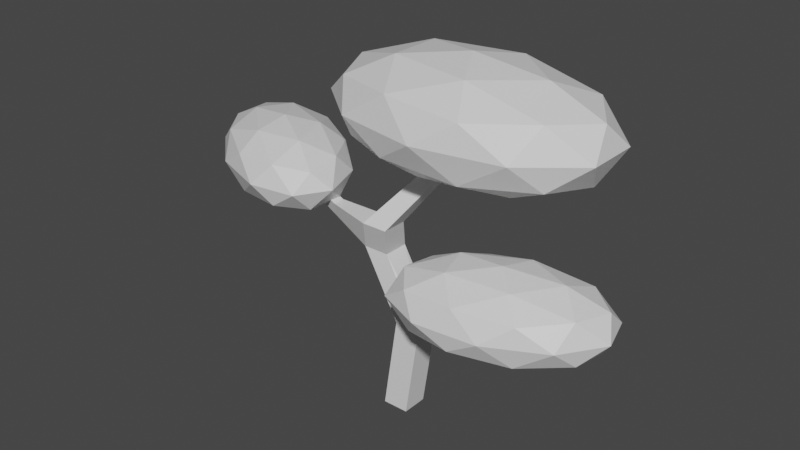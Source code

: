 # Source: plant.blend  (saved by Blender 2.81.16; exported with 4.5.12 LTS)
import bpy
from mathutils import Matrix  # noqa: F401  (used for matrix-valued properties, if any)

bpy.ops.wm.read_factory_settings(use_empty=True)
scene = bpy.context.scene
scene.name = 'Scene'

# ---- collections
col_collection = bpy.data.collections.new('Collection'); scene.collection.children.link(col_collection)

# ---- materials (node trees are filled in below, after node groups)
mat_material = bpy.data.materials.new('Material')
mat_material.alpha_threshold = 0.0
mat_material.use_transparent_shadow = False
mat_material.line_color = (0.0, 0.0, 0.0, 1.0)

# ---- material node trees
mat_material.use_nodes = True; mat_material.node_tree.nodes.clear()
_N = mat_material.node_tree.nodes; _L = mat_material.node_tree.links
n0 = _N.new('ShaderNodeOutputMaterial'); n0.name = 'Material Output'; n0.location = (300, 300)
n1 = _N.new('ShaderNodeBsdfPrincipled'); n1.name = 'Principled BSDF'; n1.location = (10, 300)
n1.distribution = 'GGX'
n1.subsurface_method = 'BURLEY'
n1.inputs[2].default_value = 0.4
n1.inputs[3].default_value = 1.45
n1.inputs[27].default_value = (0.0, 0.0, 0.0, 1.0)
n1.inputs[28].default_value = 1.0
_L.new(n1.outputs[0], n0.inputs[0])
n0.is_active_output = True

# ---- world
world_world = bpy.data.worlds.new('World'); scene.world = world_world
world_world.use_nodes = True; world_world.node_tree.nodes.clear()
_N = world_world.node_tree.nodes; _L = world_world.node_tree.links
n0 = _N.new('ShaderNodeOutputWorld'); n0.name = 'World Output'; n0.location = (300, 300)
n1 = _N.new('ShaderNodeBackground'); n1.name = 'Background'; n1.location = (10, 300)
n1.inputs[0].default_value = (0.05088, 0.05088, 0.05088, 1.0)
_L.new(n1.outputs[0], n0.inputs[0])
n0.is_active_output = True
world_world.color = (0.05088, 0.05088, 0.05088)
world_world.use_sun_shadow = False
world_world.sun_shadow_jitter_overblur = 0.0

# ---- meshes
me_cube = bpy.data.meshes.new('Cube')
me_cube.from_pydata([(0.2472, 0.2534, 0.3198), (0.1262, 0.2109, -0.6779), (0.2472, -0.02973, 0.3198), (0.1262, -0.07222, -0.6779), (-0.03596, 0.2534, 0.3198), (-0.157, 0.2109, -0.6779), (-0.03596, -0.02973, 0.3198), (-0.157, -0.07222, -0.6779), (-0.2419, 0.06941, 0.9859), (-0.525, 0.06941, 0.9859), (-0.2419, 0.3526, 0.9859), (-0.525, 0.3526, 0.9859), (-0.1617, -0.05017, 1.316), (-0.4448, -0.05017, 1.316), (-0.1617, 0.233, 1.316), (-0.4448, 0.233, 1.316), (-0.9674, 0.1128, 1.186), (-0.9674, 0.2458, 1.186), (-0.9297, 0.05655, 1.341), (-0.9297, 0.1896, 1.341), (0.1411, 0.3281, 1.795), (-0.07508, 0.3281, 1.795), (0.1411, 0.5443, 1.795), (-0.07508, 0.5443, 1.795), (0.2778, 0.1302, 0.3087), (0.2778, -0.002259, 0.3087), (0.04894, 0.1766, 0.6204), (0.04894, 0.04413, 0.6204), (0.501, -0.2668, 0.6234), (0.501, -0.3993, 0.6234), (0.413, -0.2204, 0.7369), (0.413, -0.3529, 0.7369), (0.8192, -0.2668, 0.8701), (0.8192, -0.3993, 0.8701), (0.7311, -0.2204, 0.9836), (0.7311, -0.3529, 0.9836), (0.5204, 0.6522, 2.184), (0.3043, 0.6522, 2.184), (0.5204, 0.8683, 2.184), (0.3043, 0.8683, 2.184), (-1.263, 0.1128, 1.351), (-1.263, 0.2458, 1.351), (-1.225, 0.05655, 1.506), (-1.225, 0.1896, 1.506), (0.4676, 0.4458, 1.909), (1.601, -0.04513, 2.252), (0.03484, -0.3485, 2.252), (-0.9329, 0.4458, 2.252), (0.03484, 1.24, 2.252), (1.601, 0.9367, 2.252), (0.9004, -0.3485, 2.808), (-0.6654, -0.04513, 2.808), (-0.6654, 0.9367, 2.808), (0.9004, 1.24, 2.808), (1.868, 0.4458, 2.808), (0.4676, 0.4458, 3.152), (0.2132, -0.0211, 2.001), (1.134, 0.1572, 2.001), (0.8792, -0.3096, 2.203), (1.8, 0.4458, 2.203), (1.134, 0.7343, 2.001), (-0.3556, 0.4458, 2.001), (-0.61, -0.0211, 2.203), (0.2132, 0.9126, 2.001), (-0.61, 0.9126, 2.203), (0.8792, 1.201, 2.203), (1.957, 0.1572, 2.53), (1.957, 0.7343, 2.53), (0.4676, -0.488, 2.53), (1.388, -0.3097, 2.53), (-1.022, 0.1572, 2.53), (-0.4528, -0.3097, 2.53), (-0.4528, 1.201, 2.53), (-1.022, 0.7343, 2.53), (1.388, 1.201, 2.53), (0.4676, 1.38, 2.53), (1.545, -0.0211, 2.857), (0.056, -0.3096, 2.857), (-0.8644, 0.4458, 2.857), (0.056, 1.201, 2.857), (1.545, 0.9126, 2.857), (0.722, -0.0211, 3.059), (1.291, 0.4458, 3.059), (-0.1984, 0.1572, 3.059), (-0.1984, 0.7343, 3.059), (0.722, 0.9126, 3.059), (-1.827, 0.2948, 1.129), (-1.32, -0.4215, 1.373), (-2.383, -0.02737, 1.373), (-2.677, 0.812, 1.373), (-1.796, 0.9367, 1.373), (-0.9579, 0.1743, 1.373), (-1.857, -0.347, 1.768), (-2.696, 0.4153, 1.768), (-2.333, 1.011, 1.768), (-1.271, 0.6171, 1.768), (-0.9768, -0.2223, 1.768), (-1.827, 0.2948, 2.012), (-2.154, 0.1055, 1.195), (-1.529, -0.1262, 1.195), (-1.856, -0.3156, 1.338), (-1.018, -0.197, 1.338), (-1.316, 0.224, 1.195), (-2.326, 0.5988, 1.195), (-2.653, 0.4094, 1.338), (-1.809, 0.6721, 1.195), (-2.308, 0.9761, 1.338), (-1.298, 0.6013, 1.338), (-1.03, -0.4302, 1.571), (-0.8165, -0.07997, 1.571), (-2.172, -0.2718, 1.571), (-1.547, -0.5035, 1.571), (-2.837, 0.6697, 1.571), (-2.664, 0.1763, 1.571), (-2.106, 1.093, 1.571), (-2.624, 1.02, 1.571), (-0.9893, 0.4134, 1.571), (-1.482, 0.8615, 1.571), (-1.345, -0.3864, 1.803), (-2.356, -0.01159, 1.803), (-2.635, 0.7867, 1.803), (-1.798, 0.9053, 1.803), (-1.0, 0.1802, 1.803), (-1.845, -0.08241, 1.946), (-1.327, -0.009142, 1.946), (-2.337, 0.3657, 1.946), (-2.124, 0.7159, 1.946), (-1.5, 0.4842, 1.946), (1.285, -0.1371, 0.6067), (2.155, -0.2444, 0.8507), (1.149, -0.7652, 0.8507), (0.3303, -0.4179, 0.8507), (0.8305, 0.3175, 0.8507), (1.958, 0.4247, 0.8507), (1.739, -0.5916, 1.246), (0.611, -0.6988, 1.246), (0.4142, -0.02974, 1.246), (1.42, 0.491, 1.246), (2.239, 0.1438, 1.246), (1.285, -0.1371, 1.49), (1.205, -0.5062, 0.6726), (1.797, -0.2001, 0.6726), (1.717, -0.5693, 0.8161), (2.193, 0.1301, 0.8161), (1.681, 0.1931, 0.6726), (0.7238, -0.3022, 0.6726), (0.644, -0.6713, 0.8161), (1.018, 0.1301, 0.6726), (0.4568, -0.03499, 0.8161), (1.414, 0.4603, 0.8161), (2.358, -0.03506, 1.048), (2.242, 0.3582, 1.048), (1.472, -0.7734, 1.048), (2.063, -0.4673, 1.048), (0.3278, -0.6323, 1.048), (0.809, -0.8365, 1.048), (0.506, 0.1932, 1.048), (0.212, -0.2391, 1.048), (1.761, 0.5623, 1.048), (1.098, 0.4993, 1.048), (2.113, -0.2391, 1.28), (1.156, -0.7344, 1.28), (0.377, -0.4042, 1.28), (0.8528, 0.2952, 1.28), (1.926, 0.3972, 1.28), (1.552, -0.4042, 1.424), (1.846, 0.02802, 1.424), (0.8888, -0.4673, 1.424), (0.773, -0.07398, 1.424), (1.365, 0.2321, 1.424)], [], [(4, 6, 9, 11), (3, 2, 6, 7), (7, 6, 4, 5), (5, 1, 3, 7), (1, 0, 2, 3), (5, 4, 0, 1), (8, 10, 14, 12), (10, 8, 27, 26), (0, 4, 11, 10), (6, 2, 8, 9), (15, 13, 21, 23), (13, 15, 19, 18), (9, 8, 12, 13), (10, 11, 15, 14), (19, 17, 41, 43), (15, 11, 17, 19), (11, 9, 16, 17), (9, 13, 18, 16), (23, 21, 37, 39), (13, 12, 20, 21), (14, 15, 23, 22), (12, 14, 22, 20), (24, 26, 30, 28), (2, 0, 24, 25), (0, 10, 26, 24), (8, 2, 25, 27), (31, 29, 33, 35), (25, 24, 28, 29), (27, 25, 29, 31), (26, 27, 31, 30), (33, 32, 34, 35), (30, 31, 35, 34), (28, 30, 34, 32), (29, 28, 32, 33), (38, 39, 37, 36), (21, 20, 36, 37), (22, 23, 39, 38), (20, 22, 38, 36), (41, 40, 42, 43), (18, 19, 43, 42), (16, 18, 42, 40), (17, 16, 40, 41), (44, 57, 56), (45, 57, 59), (44, 56, 61), (44, 61, 63), (44, 63, 60), (45, 59, 66), (46, 58, 68), (47, 62, 70), (48, 64, 72), (49, 65, 74), (45, 66, 69), (46, 68, 71), (47, 70, 73), (48, 72, 75), (49, 74, 67), (50, 76, 81), (51, 77, 83), (52, 78, 84), (53, 79, 85), (54, 80, 82), (82, 85, 55), (82, 80, 85), (80, 53, 85), (85, 84, 55), (85, 79, 84), (79, 52, 84), (84, 83, 55), (84, 78, 83), (78, 51, 83), (83, 81, 55), (83, 77, 81), (77, 50, 81), (81, 82, 55), (81, 76, 82), (76, 54, 82), (67, 80, 54), (67, 74, 80), (74, 53, 80), (75, 79, 53), (75, 72, 79), (72, 52, 79), (73, 78, 52), (73, 70, 78), (70, 51, 78), (71, 77, 51), (71, 68, 77), (68, 50, 77), (69, 76, 50), (69, 66, 76), (66, 54, 76), (74, 75, 53), (74, 65, 75), (65, 48, 75), (72, 73, 52), (72, 64, 73), (64, 47, 73), (70, 71, 51), (70, 62, 71), (62, 46, 71), (68, 69, 50), (68, 58, 69), (58, 45, 69), (66, 67, 54), (66, 59, 67), (59, 49, 67), (60, 65, 49), (60, 63, 65), (63, 48, 65), (63, 64, 48), (63, 61, 64), (61, 47, 64), (61, 62, 47), (61, 56, 62), (56, 46, 62), (59, 60, 49), (59, 57, 60), (57, 44, 60), (56, 58, 46), (56, 57, 58), (57, 45, 58), (86, 99, 98), (87, 99, 101), (86, 98, 103), (86, 103, 105), (86, 105, 102), (87, 101, 108), (88, 100, 110), (89, 104, 112), (90, 106, 114), (91, 107, 116), (87, 108, 111), (88, 110, 113), (89, 112, 115), (90, 114, 117), (91, 116, 109), (92, 118, 123), (93, 119, 125), (94, 120, 126), (95, 121, 127), (96, 122, 124), (124, 127, 97), (124, 122, 127), (122, 95, 127), (127, 126, 97), (127, 121, 126), (121, 94, 126), (126, 125, 97), (126, 120, 125), (120, 93, 125), (125, 123, 97), (125, 119, 123), (119, 92, 123), (123, 124, 97), (123, 118, 124), (118, 96, 124), (109, 122, 96), (109, 116, 122), (116, 95, 122), (117, 121, 95), (117, 114, 121), (114, 94, 121), (115, 120, 94), (115, 112, 120), (112, 93, 120), (113, 119, 93), (113, 110, 119), (110, 92, 119), (111, 118, 92), (111, 108, 118), (108, 96, 118), (116, 117, 95), (116, 107, 117), (107, 90, 117), (114, 115, 94), (114, 106, 115), (106, 89, 115), (112, 113, 93), (112, 104, 113), (104, 88, 113), (110, 111, 92), (110, 100, 111), (100, 87, 111), (108, 109, 96), (108, 101, 109), (101, 91, 109), (102, 107, 91), (102, 105, 107), (105, 90, 107), (105, 106, 90), (105, 103, 106), (103, 89, 106), (103, 104, 89), (103, 98, 104), (98, 88, 104), (101, 102, 91), (101, 99, 102), (99, 86, 102), (98, 100, 88), (98, 99, 100), (99, 87, 100), (128, 141, 140), (129, 141, 143), (128, 140, 145), (128, 145, 147), (128, 147, 144), (129, 143, 150), (130, 142, 152), (131, 146, 154), (132, 148, 156), (133, 149, 158), (129, 150, 153), (130, 152, 155), (131, 154, 157), (132, 156, 159), (133, 158, 151), (134, 160, 165), (135, 161, 167), (136, 162, 168), (137, 163, 169), (138, 164, 166), (166, 169, 139), (166, 164, 169), (164, 137, 169), (169, 168, 139), (169, 163, 168), (163, 136, 168), (168, 167, 139), (168, 162, 167), (162, 135, 167), (167, 165, 139), (167, 161, 165), (161, 134, 165), (165, 166, 139), (165, 160, 166), (160, 138, 166), (151, 164, 138), (151, 158, 164), (158, 137, 164), (159, 163, 137), (159, 156, 163), (156, 136, 163), (157, 162, 136), (157, 154, 162), (154, 135, 162), (155, 161, 135), (155, 152, 161), (152, 134, 161), (153, 160, 134), (153, 150, 160), (150, 138, 160), (158, 159, 137), (158, 149, 159), (149, 132, 159), (156, 157, 136), (156, 148, 157), (148, 131, 157), (154, 155, 135), (154, 146, 155), (146, 130, 155), (152, 153, 134), (152, 142, 153), (142, 129, 153), (150, 151, 138), (150, 143, 151), (143, 133, 151), (144, 149, 133), (144, 147, 149), (147, 132, 149), (147, 148, 132), (147, 145, 148), (145, 131, 148), (145, 146, 131), (145, 140, 146), (140, 130, 146), (143, 144, 133), (143, 141, 144), (141, 128, 144), (140, 142, 130), (140, 141, 142), (141, 129, 142)])
_uv = me_cube.uv_layers.new(name='UVMap')
_uv.uv.foreach_set('vector', [0.625, 0.25, 0.625, 0.0, 0.625, 0.0, 0.625, 0.25, 0.375, 0.75, 0.625, 0.75, 0.625, 1.0, 0.375, 1.0, 0.375, 0.0, 0.625, 0.0, 0.625, 0.25, 0.375, 0.25, 0.125, 0.5, 0.375, 0.5, 0.375, 0.75, 0.125, 0.75, 0.375, 0.5, 0.625, 0.5, 0.625, 0.75, 0.375, 0.75, 0.375, 0.25, 0.625, 0.25, 0.625, 0.5, 0.375, 0.5, 0.625, 0.75, 0.625, 0.5, 0.625, 0.5, 0.625, 0.75, 0.625, 0.5, 0.625, 0.75, 0.625, 0.75, 0.625, 0.5, 0.625, 0.5, 0.625, 0.25, 0.625, 0.25, 0.625, 0.5, 0.625, 1.0, 0.625, 0.75, 0.625, 0.75, 0.625, 1.0, 0.875, 0.5, 0.875, 0.75, 0.875, 0.75, 0.875, 0.5, 0.875, 0.75, 0.875, 0.5, 0.875, 0.5, 0.875, 0.75, 0.625, 1.0, 0.625, 0.75, 0.625, 0.75, 0.625, 1.0, 0.625, 0.5, 0.625, 0.25, 0.625, 0.25, 0.625, 0.5, 0.625, 0.25, 0.625, 0.25, 0.625, 0.25, 0.625, 0.25, 0.625, 0.25, 0.625, 0.25, 0.625, 0.25, 0.625, 0.25, 0.625, 0.25, 0.625, 0.0, 0.625, 0.0, 0.625, 0.25, 0.625, 1.0, 0.625, 1.0, 0.625, 1.0, 0.625, 1.0, 0.875, 0.5, 0.875, 0.75, 0.875, 0.75, 0.875, 0.5, 0.625, 1.0, 0.625, 0.75, 0.625, 0.75, 0.625, 1.0, 0.625, 0.5, 0.625, 0.25, 0.625, 0.25, 0.625, 0.5, 0.625, 0.75, 0.625, 0.5, 0.625, 0.5, 0.625, 0.75, 0.625, 0.5, 0.625, 0.5, 0.625, 0.5, 0.625, 0.5, 0.625, 0.75, 0.625, 0.5, 0.625, 0.5, 0.625, 0.75, 0.625, 0.5, 0.625, 0.5, 0.625, 0.5, 0.625, 0.5, 0.625, 0.75, 0.625, 0.75, 0.625, 0.75, 0.625, 0.75, 0.625, 0.75, 0.625, 0.75, 0.625, 0.75, 0.625, 0.75, 0.625, 0.75, 0.625, 0.5, 0.625, 0.5, 0.625, 0.75, 0.625, 0.75, 0.625, 0.75, 0.625, 0.75, 0.625, 0.75, 0.625, 0.5, 0.625, 0.75, 0.625, 0.75, 0.625, 0.5, 0.625, 0.75, 0.625, 0.5, 0.625, 0.5, 0.625, 0.75, 0.625, 0.5, 0.625, 0.75, 0.625, 0.75, 0.625, 0.5, 0.625, 0.5, 0.625, 0.5, 0.625, 0.5, 0.625, 0.5, 0.625, 0.75, 0.625, 0.5, 0.625, 0.5, 0.625, 0.75, 0.625, 0.5, 0.875, 0.5, 0.875, 0.75, 0.625, 0.75, 0.625, 1.0, 0.625, 0.75, 0.625, 0.75, 0.625, 1.0, 0.625, 0.5, 0.625, 0.25, 0.625, 0.25, 0.625, 0.5, 0.625, 0.75, 0.625, 0.5, 0.625, 0.5, 0.625, 0.75, 0.625, 0.25, 0.625, 0.0, 0.625, 0.0, 0.625, 0.25, 0.875, 0.75, 0.875, 0.5, 0.875, 0.5, 0.875, 0.75, 0.625, 1.0, 0.625, 1.0, 0.625, 1.0, 0.625, 1.0, 0.625, 0.25, 0.625, 0.0, 0.625, 0.0, 0.625, 0.25, 0.8182, 0.0, 0.7727, 0.07873, 0.8636, 0.07873, 0.7273, 0.1575, 0.6818, 0.07873, 0.6364, 0.1575, 0.09091, 0.0, 0.04545, 0.07873, 0.1364, 0.07873, 0.2727, 0.0, 0.2273, 0.07873, 0.3182, 0.07873, 0.4545, 0.0, 0.4091, 0.07873, 0.5, 0.07873, 0.7273, 0.1575, 0.6364, 0.1575, 0.6818, 0.2362, 0.9091, 0.1575, 0.8182, 0.1575, 0.8636, 0.2362, 0.1818, 0.1575, 0.09091, 0.1575, 0.1364, 0.2362, 0.3636, 0.1575, 0.2727, 0.1575, 0.3182, 0.2362, 0.5455, 0.1575, 0.4545, 0.1575, 0.5, 0.2362, 0.7273, 0.1575, 0.6818, 0.2362, 0.7727, 0.2362, 0.9091, 0.1575, 0.8636, 0.2362, 0.9545, 0.2362, 0.1818, 0.1575, 0.1364, 0.2362, 0.2273, 0.2362, 0.3636, 0.1575, 0.3182, 0.2362, 0.4091, 0.2362, 0.5455, 0.1575, 0.5, 0.2362, 0.5909, 0.2362, 0.8182, 0.3149, 0.7273, 0.3149, 0.7727, 0.3937, 1.0, 0.3149, 0.9091, 0.3149, 0.9545, 0.3937, 0.2727, 0.3149, 0.1818, 0.3149, 0.2273, 0.3937, 0.4545, 0.3149, 0.3636, 0.3149, 0.4091, 0.3937, 0.6364, 0.3149, 0.5455, 0.3149, 0.5909, 0.3937, 0.5909, 0.3937, 0.5, 0.3937, 0.5455, 0.4724, 0.5909, 0.3937, 0.5455, 0.3149, 0.5, 0.3937, 0.5455, 0.3149, 0.4545, 0.3149, 0.5, 0.3937, 0.4091, 0.3937, 0.3182, 0.3937, 0.3636, 0.4724, 0.4091, 0.3937, 0.3636, 0.3149, 0.3182, 0.3937, 0.3636, 0.3149, 0.2727, 0.3149, 0.3182, 0.3937, 0.2273, 0.3937, 0.1364, 0.3937, 0.1818, 0.4724, 0.2273, 0.3937, 0.1818, 0.3149, 0.1364, 0.3937, 0.1818, 0.3149, 0.09091, 0.3149, 0.1364, 0.3937, 0.9545, 0.3937, 0.8636, 0.3937, 0.9091, 0.4724, 0.9545, 0.3937, 0.9091, 0.3149, 0.8636, 0.3937, 0.9091, 0.3149, 0.8182, 0.3149, 0.8636, 0.3937, 0.7727, 0.3937, 0.6818, 0.3937, 0.7273, 0.4724, 0.7727, 0.3937, 0.7273, 0.3149, 0.6818, 0.3937, 0.7273, 0.3149, 0.6364, 0.3149, 0.6818, 0.3937, 0.5909, 0.2362, 0.5455, 0.3149, 0.6364, 0.3149, 0.5909, 0.2362, 0.5, 0.2362, 0.5455, 0.3149, 0.5, 0.2362, 0.4545, 0.3149, 0.5455, 0.3149, 0.4091, 0.2362, 0.3636, 0.3149, 0.4545, 0.3149, 0.4091, 0.2362, 0.3182, 0.2362, 0.3636, 0.3149, 0.3182, 0.2362, 0.2727, 0.3149, 0.3636, 0.3149, 0.2273, 0.2362, 0.1818, 0.3149, 0.2727, 0.3149, 0.2273, 0.2362, 0.1364, 0.2362, 0.1818, 0.3149, 0.1364, 0.2362, 0.09091, 0.3149, 0.1818, 0.3149, 0.9545, 0.2362, 0.9091, 0.3149, 1.0, 0.3149, 0.9545, 0.2362, 0.8636, 0.2362, 0.9091, 0.3149, 0.8636, 0.2362, 0.8182, 0.3149, 0.9091, 0.3149, 0.7727, 0.2362, 0.7273, 0.3149, 0.8182, 0.3149, 0.7727, 0.2362, 0.6818, 0.2362, 0.7273, 0.3149, 0.6818, 0.2362, 0.6364, 0.3149, 0.7273, 0.3149, 0.5, 0.2362, 0.4091, 0.2362, 0.4545, 0.3149, 0.5, 0.2362, 0.4545, 0.1575, 0.4091, 0.2362, 0.4545, 0.1575, 0.3636, 0.1575, 0.4091, 0.2362, 0.3182, 0.2362, 0.2273, 0.2362, 0.2727, 0.3149, 0.3182, 0.2362, 0.2727, 0.1575, 0.2273, 0.2362, 0.2727, 0.1575, 0.1818, 0.1575, 0.2273, 0.2362, 0.1364, 0.2362, 0.04545, 0.2362, 0.09091, 0.3149, 0.1364, 0.2362, 0.09091, 0.1575, 0.04545, 0.2362, 0.09091, 0.1575, 0.0, 0.1575, 0.04545, 0.2362, 0.8636, 0.2362, 0.7727, 0.2362, 0.8182, 0.3149, 0.8636, 0.2362, 0.8182, 0.1575, 0.7727, 0.2362, 0.8182, 0.1575, 0.7273, 0.1575, 0.7727, 0.2362, 0.6818, 0.2362, 0.5909, 0.2362, 0.6364, 0.3149, 0.6818, 0.2362, 0.6364, 0.1575, 0.5909, 0.2362, 0.6364, 0.1575, 0.5455, 0.1575, 0.5909, 0.2362, 0.5, 0.07873, 0.4545, 0.1575, 0.5455, 0.1575, 0.5, 0.07873, 0.4091, 0.07873, 0.4545, 0.1575, 0.4091, 0.07873, 0.3636, 0.1575, 0.4545, 0.1575, 0.3182, 0.07873, 0.2727, 0.1575, 0.3636, 0.1575, 0.3182, 0.07873, 0.2273, 0.07873, 0.2727, 0.1575, 0.2273, 0.07873, 0.1818, 0.1575, 0.2727, 0.1575, 0.1364, 0.07873, 0.09091, 0.1575, 0.1818, 0.1575, 0.1364, 0.07873, 0.04545, 0.07873, 0.09091, 0.1575, 0.04545, 0.07873, 0.0, 0.1575, 0.09091, 0.1575, 0.6364, 0.1575, 0.5909, 0.07873, 0.5455, 0.1575, 0.6364, 0.1575, 0.6818, 0.07873, 0.5909, 0.07873, 0.6818, 0.07873, 0.6364, 0.0, 0.5909, 0.07873, 0.8636, 0.07873, 0.8182, 0.1575, 0.9091, 0.1575, 0.8636, 0.07873, 0.7727, 0.07873, 0.8182, 0.1575, 0.7727, 0.07873, 0.7273, 0.1575, 0.8182, 0.1575, 0.8182, 0.0, 0.7727, 0.07873, 0.8636, 0.07873, 0.7273, 0.1575, 0.6818, 0.07873, 0.6364, 0.1575, 0.09091, 0.0, 0.04545, 0.07873, 0.1364, 0.07873, 0.2727, 0.0, 0.2273, 0.07873, 0.3182, 0.07873, 0.4545, 0.0, 0.4091, 0.07873, 0.5, 0.07873, 0.7273, 0.1575, 0.6364, 0.1575, 0.6818, 0.2362, 0.9091, 0.1575, 0.8182, 0.1575, 0.8636, 0.2362, 0.1818, 0.1575, 0.09091, 0.1575, 0.1364, 0.2362, 0.3636, 0.1575, 0.2727, 0.1575, 0.3182, 0.2362, 0.5455, 0.1575, 0.4545, 0.1575, 0.5, 0.2362, 0.7273, 0.1575, 0.6818, 0.2362, 0.7727, 0.2362, 0.9091, 0.1575, 0.8636, 0.2362, 0.9545, 0.2362, 0.1818, 0.1575, 0.1364, 0.2362, 0.2273, 0.2362, 0.3636, 0.1575, 0.3182, 0.2362, 0.4091, 0.2362, 0.5455, 0.1575, 0.5, 0.2362, 0.5909, 0.2362, 0.8182, 0.3149, 0.7273, 0.3149, 0.7727, 0.3937, 1.0, 0.3149, 0.9091, 0.3149, 0.9545, 0.3937, 0.2727, 0.3149, 0.1818, 0.3149, 0.2273, 0.3937, 0.4545, 0.3149, 0.3636, 0.3149, 0.4091, 0.3937, 0.6364, 0.3149, 0.5455, 0.3149, 0.5909, 0.3937, 0.5909, 0.3937, 0.5, 0.3937, 0.5455, 0.4724, 0.5909, 0.3937, 0.5455, 0.3149, 0.5, 0.3937, 0.5455, 0.3149, 0.4545, 0.3149, 0.5, 0.3937, 0.4091, 0.3937, 0.3182, 0.3937, 0.3636, 0.4724, 0.4091, 0.3937, 0.3636, 0.3149, 0.3182, 0.3937, 0.3636, 0.3149, 0.2727, 0.3149, 0.3182, 0.3937, 0.2273, 0.3937, 0.1364, 0.3937, 0.1818, 0.4724, 0.2273, 0.3937, 0.1818, 0.3149, 0.1364, 0.3937, 0.1818, 0.3149, 0.09091, 0.3149, 0.1364, 0.3937, 0.9545, 0.3937, 0.8636, 0.3937, 0.9091, 0.4724, 0.9545, 0.3937, 0.9091, 0.3149, 0.8636, 0.3937, 0.9091, 0.3149, 0.8182, 0.3149, 0.8636, 0.3937, 0.7727, 0.3937, 0.6818, 0.3937, 0.7273, 0.4724, 0.7727, 0.3937, 0.7273, 0.3149, 0.6818, 0.3937, 0.7273, 0.3149, 0.6364, 0.3149, 0.6818, 0.3937, 0.5909, 0.2362, 0.5455, 0.3149, 0.6364, 0.3149, 0.5909, 0.2362, 0.5, 0.2362, 0.5455, 0.3149, 0.5, 0.2362, 0.4545, 0.3149, 0.5455, 0.3149, 0.4091, 0.2362, 0.3636, 0.3149, 0.4545, 0.3149, 0.4091, 0.2362, 0.3182, 0.2362, 0.3636, 0.3149, 0.3182, 0.2362, 0.2727, 0.3149, 0.3636, 0.3149, 0.2273, 0.2362, 0.1818, 0.3149, 0.2727, 0.3149, 0.2273, 0.2362, 0.1364, 0.2362, 0.1818, 0.3149, 0.1364, 0.2362, 0.09091, 0.3149, 0.1818, 0.3149, 0.9545, 0.2362, 0.9091, 0.3149, 1.0, 0.3149, 0.9545, 0.2362, 0.8636, 0.2362, 0.9091, 0.3149, 0.8636, 0.2362, 0.8182, 0.3149, 0.9091, 0.3149, 0.7727, 0.2362, 0.7273, 0.3149, 0.8182, 0.3149, 0.7727, 0.2362, 0.6818, 0.2362, 0.7273, 0.3149, 0.6818, 0.2362, 0.6364, 0.3149, 0.7273, 0.3149, 0.5, 0.2362, 0.4091, 0.2362, 0.4545, 0.3149, 0.5, 0.2362, 0.4545, 0.1575, 0.4091, 0.2362, 0.4545, 0.1575, 0.3636, 0.1575, 0.4091, 0.2362, 0.3182, 0.2362, 0.2273, 0.2362, 0.2727, 0.3149, 0.3182, 0.2362, 0.2727, 0.1575, 0.2273, 0.2362, 0.2727, 0.1575, 0.1818, 0.1575, 0.2273, 0.2362, 0.1364, 0.2362, 0.04545, 0.2362, 0.09091, 0.3149, 0.1364, 0.2362, 0.09091, 0.1575, 0.04545, 0.2362, 0.09091, 0.1575, 0.0, 0.1575, 0.04545, 0.2362, 0.8636, 0.2362, 0.7727, 0.2362, 0.8182, 0.3149, 0.8636, 0.2362, 0.8182, 0.1575, 0.7727, 0.2362, 0.8182, 0.1575, 0.7273, 0.1575, 0.7727, 0.2362, 0.6818, 0.2362, 0.5909, 0.2362, 0.6364, 0.3149, 0.6818, 0.2362, 0.6364, 0.1575, 0.5909, 0.2362, 0.6364, 0.1575, 0.5455, 0.1575, 0.5909, 0.2362, 0.5, 0.07873, 0.4545, 0.1575, 0.5455, 0.1575, 0.5, 0.07873, 0.4091, 0.07873, 0.4545, 0.1575, 0.4091, 0.07873, 0.3636, 0.1575, 0.4545, 0.1575, 0.3182, 0.07873, 0.2727, 0.1575, 0.3636, 0.1575, 0.3182, 0.07873, 0.2273, 0.07873, 0.2727, 0.1575, 0.2273, 0.07873, 0.1818, 0.1575, 0.2727, 0.1575, 0.1364, 0.07873, 0.09091, 0.1575, 0.1818, 0.1575, 0.1364, 0.07873, 0.04545, 0.07873, 0.09091, 0.1575, 0.04545, 0.07873, 0.0, 0.1575, 0.09091, 0.1575, 0.6364, 0.1575, 0.5909, 0.07873, 0.5455, 0.1575, 0.6364, 0.1575, 0.6818, 0.07873, 0.5909, 0.07873, 0.6818, 0.07873, 0.6364, 0.0, 0.5909, 0.07873, 0.8636, 0.07873, 0.8182, 0.1575, 0.9091, 0.1575, 0.8636, 0.07873, 0.7727, 0.07873, 0.8182, 0.1575, 0.7727, 0.07873, 0.7273, 0.1575, 0.8182, 0.1575, 0.8182, 0.0, 0.7727, 0.07873, 0.8636, 0.07873, 0.7273, 0.1575, 0.6818, 0.07873, 0.6364, 0.1575, 0.09091, 0.0, 0.04545, 0.07873, 0.1364, 0.07873, 0.2727, 0.0, 0.2273, 0.07873, 0.3182, 0.07873, 0.4545, 0.0, 0.4091, 0.07873, 0.5, 0.07873, 0.7273, 0.1575, 0.6364, 0.1575, 0.6818, 0.2362, 0.9091, 0.1575, 0.8182, 0.1575, 0.8636, 0.2362, 0.1818, 0.1575, 0.09091, 0.1575, 0.1364, 0.2362, 0.3636, 0.1575, 0.2727, 0.1575, 0.3182, 0.2362, 0.5455, 0.1575, 0.4545, 0.1575, 0.5, 0.2362, 0.7273, 0.1575, 0.6818, 0.2362, 0.7727, 0.2362, 0.9091, 0.1575, 0.8636, 0.2362, 0.9545, 0.2362, 0.1818, 0.1575, 0.1364, 0.2362, 0.2273, 0.2362, 0.3636, 0.1575, 0.3182, 0.2362, 0.4091, 0.2362, 0.5455, 0.1575, 0.5, 0.2362, 0.5909, 0.2362, 0.8182, 0.3149, 0.7273, 0.3149, 0.7727, 0.3937, 1.0, 0.3149, 0.9091, 0.3149, 0.9545, 0.3937, 0.2727, 0.3149, 0.1818, 0.3149, 0.2273, 0.3937, 0.4545, 0.3149, 0.3636, 0.3149, 0.4091, 0.3937, 0.6364, 0.3149, 0.5455, 0.3149, 0.5909, 0.3937, 0.5909, 0.3937, 0.5, 0.3937, 0.5455, 0.4724, 0.5909, 0.3937, 0.5455, 0.3149, 0.5, 0.3937, 0.5455, 0.3149, 0.4545, 0.3149, 0.5, 0.3937, 0.4091, 0.3937, 0.3182, 0.3937, 0.3636, 0.4724, 0.4091, 0.3937, 0.3636, 0.3149, 0.3182, 0.3937, 0.3636, 0.3149, 0.2727, 0.3149, 0.3182, 0.3937, 0.2273, 0.3937, 0.1364, 0.3937, 0.1818, 0.4724, 0.2273, 0.3937, 0.1818, 0.3149, 0.1364, 0.3937, 0.1818, 0.3149, 0.09091, 0.3149, 0.1364, 0.3937, 0.9545, 0.3937, 0.8636, 0.3937, 0.9091, 0.4724, 0.9545, 0.3937, 0.9091, 0.3149, 0.8636, 0.3937, 0.9091, 0.3149, 0.8182, 0.3149, 0.8636, 0.3937, 0.7727, 0.3937, 0.6818, 0.3937, 0.7273, 0.4724, 0.7727, 0.3937, 0.7273, 0.3149, 0.6818, 0.3937, 0.7273, 0.3149, 0.6364, 0.3149, 0.6818, 0.3937, 0.5909, 0.2362, 0.5455, 0.3149, 0.6364, 0.3149, 0.5909, 0.2362, 0.5, 0.2362, 0.5455, 0.3149, 0.5, 0.2362, 0.4545, 0.3149, 0.5455, 0.3149, 0.4091, 0.2362, 0.3636, 0.3149, 0.4545, 0.3149, 0.4091, 0.2362, 0.3182, 0.2362, 0.3636, 0.3149, 0.3182, 0.2362, 0.2727, 0.3149, 0.3636, 0.3149, 0.2273, 0.2362, 0.1818, 0.3149, 0.2727, 0.3149, 0.2273, 0.2362, 0.1364, 0.2362, 0.1818, 0.3149, 0.1364, 0.2362, 0.09091, 0.3149, 0.1818, 0.3149, 0.9545, 0.2362, 0.9091, 0.3149, 1.0, 0.3149, 0.9545, 0.2362, 0.8636, 0.2362, 0.9091, 0.3149, 0.8636, 0.2362, 0.8182, 0.3149, 0.9091, 0.3149, 0.7727, 0.2362, 0.7273, 0.3149, 0.8182, 0.3149, 0.7727, 0.2362, 0.6818, 0.2362, 0.7273, 0.3149, 0.6818, 0.2362, 0.6364, 0.3149, 0.7273, 0.3149, 0.5, 0.2362, 0.4091, 0.2362, 0.4545, 0.3149, 0.5, 0.2362, 0.4545, 0.1575, 0.4091, 0.2362, 0.4545, 0.1575, 0.3636, 0.1575, 0.4091, 0.2362, 0.3182, 0.2362, 0.2273, 0.2362, 0.2727, 0.3149, 0.3182, 0.2362, 0.2727, 0.1575, 0.2273, 0.2362, 0.2727, 0.1575, 0.1818, 0.1575, 0.2273, 0.2362, 0.1364, 0.2362, 0.04545, 0.2362, 0.09091, 0.3149, 0.1364, 0.2362, 0.09091, 0.1575, 0.04545, 0.2362, 0.09091, 0.1575, 0.0, 0.1575, 0.04545, 0.2362, 0.8636, 0.2362, 0.7727, 0.2362, 0.8182, 0.3149, 0.8636, 0.2362, 0.8182, 0.1575, 0.7727, 0.2362, 0.8182, 0.1575, 0.7273, 0.1575, 0.7727, 0.2362, 0.6818, 0.2362, 0.5909, 0.2362, 0.6364, 0.3149, 0.6818, 0.2362, 0.6364, 0.1575, 0.5909, 0.2362, 0.6364, 0.1575, 0.5455, 0.1575, 0.5909, 0.2362, 0.5, 0.07873, 0.4545, 0.1575, 0.5455, 0.1575, 0.5, 0.07873, 0.4091, 0.07873, 0.4545, 0.1575, 0.4091, 0.07873, 0.3636, 0.1575, 0.4545, 0.1575, 0.3182, 0.07873, 0.2727, 0.1575, 0.3636, 0.1575, 0.3182, 0.07873, 0.2273, 0.07873, 0.2727, 0.1575, 0.2273, 0.07873, 0.1818, 0.1575, 0.2727, 0.1575, 0.1364, 0.07873, 0.09091, 0.1575, 0.1818, 0.1575, 0.1364, 0.07873, 0.04545, 0.07873, 0.09091, 0.1575, 0.04545, 0.07873, 0.0, 0.1575, 0.09091, 0.1575, 0.6364, 0.1575, 0.5909, 0.07873, 0.5455, 0.1575, 0.6364, 0.1575, 0.6818, 0.07873, 0.5909, 0.07873, 0.6818, 0.07873, 0.6364, 0.0, 0.5909, 0.07873, 0.8636, 0.07873, 0.8182, 0.1575, 0.9091, 0.1575, 0.8636, 0.07873, 0.7727, 0.07873, 0.8182, 0.1575, 0.7727, 0.07873, 0.7273, 0.1575, 0.8182, 0.1575])
_ca = me_cube.color_attributes.new('Col', 'BYTE_COLOR', 'CORNER')
_ca.data.foreach_set('color', [0.2346, 0.1119, 0.02843, 1.0, 0.2346, 0.1119, 0.02843, 1.0, 0.2346, 0.1119, 0.02843, 1.0, 0.2346, 0.1119, 0.02843, 1.0, 0.2346, 0.1119, 0.02843, 1.0, 0.2346, 0.1119, 0.02843, 1.0, 0.2346, 0.1119, 0.02843, 1.0, 0.2346, 0.1119, 0.02843, 1.0, 0.2346, 0.1119, 0.02843, 1.0, 0.2346, 0.1119, 0.02843, 1.0, 0.2346, 0.1119, 0.02843, 1.0, 0.2346, 0.1119, 0.02843, 1.0, 0.2346, 0.1119, 0.02843, 1.0, 0.2346, 0.1119, 0.02843, 1.0, 0.2346, 0.1119, 0.02843, 1.0, 0.2346, 0.1119, 0.02843, 1.0, 0.2346, 0.1119, 0.02843, 1.0, 0.2346, 0.1119, 0.02843, 1.0, 0.2346, 0.1119, 0.02843, 1.0, 0.2346, 0.1119, 0.02843, 1.0, 0.2346, 0.1119, 0.02843, 1.0, 0.2346, 0.1119, 0.02843, 1.0, 0.2346, 0.1119, 0.02843, 1.0, 0.2346, 0.1119, 0.02843, 1.0, 0.2346, 0.1119, 0.02843, 1.0, 0.2346, 0.1119, 0.02843, 1.0, 0.2346, 0.1119, 0.02843, 1.0, 0.2346, 0.1119, 0.02843, 1.0, 0.2346, 0.1119, 0.02843, 1.0, 0.2346, 0.1119, 0.02843, 1.0, 0.2346, 0.1119, 0.02843, 1.0, 0.2346, 0.1119, 0.02843, 1.0, 0.2346, 0.1119, 0.02843, 1.0, 0.2346, 0.1119, 0.02843, 1.0, 0.2346, 0.1119, 0.02843, 1.0, 0.2346, 0.1119, 0.02843, 1.0, 0.2346, 0.1119, 0.02843, 1.0, 0.2346, 0.1119, 0.02843, 1.0, 0.2346, 0.1119, 0.02843, 1.0, 0.2346, 0.1119, 0.02843, 1.0, 0.2346, 0.1119, 0.02843, 1.0, 0.2346, 0.1119, 0.02843, 1.0, 0.2346, 0.1119, 0.02843, 1.0, 0.2346, 0.1119, 0.02843, 1.0, 0.2346, 0.1119, 0.02843, 1.0, 0.2346, 0.1119, 0.02843, 1.0, 0.2346, 0.1119, 0.02843, 1.0, 0.2346, 0.1119, 0.02843, 1.0, 0.2346, 0.1119, 0.02843, 1.0, 0.2346, 0.1119, 0.02843, 1.0, 0.2346, 0.1119, 0.02843, 1.0, 0.2346, 0.1119, 0.02843, 1.0, 0.2346, 0.1119, 0.02843, 1.0, 0.2346, 0.1119, 0.02843, 1.0, 0.2346, 0.1119, 0.02843, 1.0, 0.2346, 0.1119, 0.02843, 1.0, 0.2346, 0.1119, 0.02843, 1.0, 0.2346, 0.1119, 0.02843, 1.0, 0.2346, 0.1119, 0.02843, 1.0, 0.2346, 0.1119, 0.02843, 1.0, 0.2346, 0.1119, 0.02843, 1.0, 0.2346, 0.1119, 0.02843, 1.0, 0.2346, 0.1119, 0.02843, 1.0, 0.2346, 0.1119, 0.02843, 1.0, 0.2346, 0.1119, 0.02843, 1.0, 0.2346, 0.1119, 0.02843, 1.0, 0.2346, 0.1119, 0.02843, 1.0, 0.2346, 0.1119, 0.02843, 1.0, 0.2346, 0.1119, 0.02843, 1.0, 0.2346, 0.1119, 0.02843, 1.0, 0.2346, 0.1119, 0.02843, 1.0, 0.2346, 0.1119, 0.02843, 1.0, 0.2346, 0.1119, 0.02843, 1.0, 0.2346, 0.1119, 0.02843, 1.0, 0.2346, 0.1119, 0.02843, 1.0, 0.2346, 0.1119, 0.02843, 1.0, 0.2346, 0.1119, 0.02843, 1.0, 0.2346, 0.1119, 0.02843, 1.0, 0.2346, 0.1119, 0.02843, 1.0, 0.2346, 0.1119, 0.02843, 1.0, 0.2346, 0.1119, 0.02843, 1.0, 0.2346, 0.1119, 0.02843, 1.0, 0.2346, 0.1119, 0.02843, 1.0, 0.2346, 0.1119, 0.02843, 1.0, 0.2346, 0.1119, 0.02843, 1.0, 0.2346, 0.1119, 0.02843, 1.0, 0.2346, 0.1119, 0.02843, 1.0, 0.2346, 0.1119, 0.02843, 1.0, 0.2346, 0.1119, 0.02843, 1.0, 0.2346, 0.1119, 0.02843, 1.0, 0.2346, 0.1119, 0.02843, 1.0, 0.2346, 0.1119, 0.02843, 1.0, 0.2346, 0.1119, 0.02843, 1.0, 0.2346, 0.1119, 0.02843, 1.0, 0.2346, 0.1119, 0.02843, 1.0, 0.2346, 0.1119, 0.02843, 1.0, 0.2346, 0.1119, 0.02843, 1.0, 0.2346, 0.1119, 0.02843, 1.0, 0.2346, 0.1119, 0.02843, 1.0, 0.2346, 0.1119, 0.02843, 1.0, 0.2346, 0.1119, 0.02843, 1.0, 0.2346, 0.1119, 0.02843, 1.0, 0.2346, 0.1119, 0.02843, 1.0, 0.2346, 0.1119, 0.02843, 1.0, 0.2346, 0.1119, 0.02843, 1.0, 0.2346, 0.1119, 0.02843, 1.0, 0.2346, 0.1119, 0.02843, 1.0, 0.2346, 0.1119, 0.02843, 1.0, 0.2346, 0.1119, 0.02843, 1.0, 0.2346, 0.1119, 0.02843, 1.0, 0.2346, 0.1119, 0.02843, 1.0, 0.2346, 0.1119, 0.02843, 1.0, 0.2346, 0.1119, 0.02843, 1.0, 0.2346, 0.1119, 0.02843, 1.0, 0.2346, 0.1119, 0.02843, 1.0, 0.2346, 0.1119, 0.02843, 1.0, 0.2346, 0.1119, 0.02843, 1.0, 0.2346, 0.1119, 0.02843, 1.0, 0.2346, 0.1119, 0.02843, 1.0, 0.2346, 0.1119, 0.02843, 1.0, 0.2346, 0.1119, 0.02843, 1.0, 0.2346, 0.1119, 0.02843, 1.0, 0.2346, 0.1119, 0.02843, 1.0, 0.2346, 0.1119, 0.02843, 1.0, 0.2346, 0.1119, 0.02843, 1.0, 0.2346, 0.1119, 0.02843, 1.0, 0.2346, 0.1119, 0.02843, 1.0, 0.2346, 0.1119, 0.02843, 1.0, 0.2346, 0.1119, 0.02843, 1.0, 0.2346, 0.1119, 0.02843, 1.0, 0.2346, 0.1119, 0.02843, 1.0, 0.2346, 0.1119, 0.02843, 1.0, 0.2346, 0.1119, 0.02843, 1.0, 0.2346, 0.1119, 0.02843, 1.0, 0.2346, 0.1119, 0.02843, 1.0, 0.2346, 0.1119, 0.02843, 1.0, 0.2346, 0.1119, 0.02843, 1.0, 0.2346, 0.1119, 0.02843, 1.0, 0.2346, 0.1119, 0.02843, 1.0, 0.2346, 0.1119, 0.02843, 1.0, 0.2346, 0.1119, 0.02843, 1.0, 0.2346, 0.1119, 0.02843, 1.0, 0.2346, 0.1119, 0.02843, 1.0, 0.2346, 0.1119, 0.02843, 1.0, 0.2346, 0.1119, 0.02843, 1.0, 0.2346, 0.1119, 0.02843, 1.0, 0.2346, 0.1119, 0.02843, 1.0, 0.2346, 0.1119, 0.02843, 1.0, 0.2346, 0.1119, 0.02843, 1.0, 0.2346, 0.1119, 0.02843, 1.0, 0.2346, 0.1119, 0.02843, 1.0, 0.2346, 0.1119, 0.02843, 1.0, 0.2346, 0.1119, 0.02843, 1.0, 0.2346, 0.1119, 0.02843, 1.0, 0.2346, 0.1119, 0.02843, 1.0, 0.2346, 0.1119, 0.02843, 1.0, 0.2346, 0.1119, 0.02843, 1.0, 0.2346, 0.1119, 0.02843, 1.0, 0.2346, 0.1119, 0.02843, 1.0, 0.2346, 0.1119, 0.02843, 1.0, 0.2346, 0.1119, 0.02843, 1.0, 0.2346, 0.1119, 0.02843, 1.0, 0.2346, 0.1119, 0.02843, 1.0, 0.2346, 0.1119, 0.02843, 1.0, 0.2346, 0.1119, 0.02843, 1.0, 0.2346, 0.1119, 0.02843, 1.0, 0.2346, 0.1119, 0.02843, 1.0, 0.2346, 0.1119, 0.02843, 1.0, 0.02732, 0.3419, 0.02843, 1.0, 0.02732, 0.3419, 0.02843, 1.0, 0.02732, 0.3419, 0.02843, 1.0, 0.02732, 0.3419, 0.02843, 1.0, 0.02732, 0.3419, 0.02843, 1.0, 0.02732, 0.3419, 0.02843, 1.0, 0.02732, 0.3419, 0.02843, 1.0, 0.02732, 0.3419, 0.02843, 1.0, 0.02732, 0.3419, 0.02843, 1.0, 0.02732, 0.3419, 0.02843, 1.0, 0.02732, 0.3419, 0.02843, 1.0, 0.02732, 0.3419, 0.02843, 1.0, 0.02732, 0.3419, 0.02843, 1.0, 0.02732, 0.3419, 0.02843, 1.0, 0.02732, 0.3419, 0.02843, 1.0, 0.02732, 0.3419, 0.02843, 1.0, 0.02732, 0.3419, 0.02843, 1.0, 0.02732, 0.3419, 0.02843, 1.0, 0.02732, 0.3419, 0.02843, 1.0, 0.02732, 0.3419, 0.02843, 1.0, 0.02732, 0.3419, 0.02843, 1.0, 0.02732, 0.3419, 0.02843, 1.0, 0.02732, 0.3419, 0.02843, 1.0, 0.02732, 0.3419, 0.02843, 1.0, 0.02732, 0.3419, 0.02843, 1.0, 0.02732, 0.3419, 0.02843, 1.0, 0.02732, 0.3419, 0.02843, 1.0, 0.02732, 0.3419, 0.02843, 1.0, 0.02732, 0.3419, 0.02843, 1.0, 0.02732, 0.3419, 0.02843, 1.0, 0.02732, 0.3419, 0.02843, 1.0, 0.02732, 0.3419, 0.02843, 1.0, 0.02732, 0.3419, 0.02843, 1.0, 0.02732, 0.3419, 0.02843, 1.0, 0.02732, 0.3419, 0.02843, 1.0, 0.02732, 0.3419, 0.02843, 1.0, 0.02732, 0.3419, 0.02843, 1.0, 0.02732, 0.3419, 0.02843, 1.0, 0.02732, 0.3419, 0.02843, 1.0, 0.02732, 0.3419, 0.02843, 1.0, 0.02732, 0.3419, 0.02843, 1.0, 0.02732, 0.3419, 0.02843, 1.0, 0.02732, 0.3419, 0.02843, 1.0, 0.02732, 0.3419, 0.02843, 1.0, 0.02732, 0.3419, 0.02843, 1.0, 0.02732, 0.3419, 0.02843, 1.0, 0.02732, 0.3419, 0.02843, 1.0, 0.02732, 0.3419, 0.02843, 1.0, 0.02732, 0.3419, 0.02843, 1.0, 0.02732, 0.3419, 0.02843, 1.0, 0.02732, 0.3419, 0.02843, 1.0, 0.02732, 0.3419, 0.02843, 1.0, 0.02732, 0.3419, 0.02843, 1.0, 0.02732, 0.3419, 0.02843, 1.0, 0.02732, 0.3419, 0.02843, 1.0, 0.02732, 0.3419, 0.02843, 1.0, 0.02732, 0.3419, 0.02843, 1.0, 0.02732, 0.3419, 0.02843, 1.0, 0.02732, 0.3419, 0.02843, 1.0, 0.02732, 0.3419, 0.02843, 1.0, 0.02732, 0.3419, 0.02843, 1.0, 0.02732, 0.3419, 0.02843, 1.0, 0.02732, 0.3419, 0.02843, 1.0, 0.02732, 0.3419, 0.02843, 1.0, 0.02732, 0.3419, 0.02843, 1.0, 0.02732, 0.3419, 0.02843, 1.0, 0.02732, 0.3419, 0.02843, 1.0, 0.02732, 0.3419, 0.02843, 1.0, 0.02732, 0.3419, 0.02843, 1.0, 0.02732, 0.3419, 0.02843, 1.0, 0.02732, 0.3419, 0.02843, 1.0, 0.02732, 0.3419, 0.02843, 1.0, 0.02732, 0.3419, 0.02843, 1.0, 0.02732, 0.3419, 0.02843, 1.0, 0.02732, 0.3419, 0.02843, 1.0, 0.02732, 0.3419, 0.02843, 1.0, 0.02732, 0.3419, 0.02843, 1.0, 0.02732, 0.3419, 0.02843, 1.0, 0.02732, 0.3419, 0.02843, 1.0, 0.02732, 0.3419, 0.02843, 1.0, 0.02732, 0.3419, 0.02843, 1.0, 0.02732, 0.3419, 0.02843, 1.0, 0.02732, 0.3419, 0.02843, 1.0, 0.02732, 0.3419, 0.02843, 1.0, 0.02732, 0.3419, 0.02843, 1.0, 0.02732, 0.3419, 0.02843, 1.0, 0.02732, 0.3419, 0.02843, 1.0, 0.02732, 0.3419, 0.02843, 1.0, 0.02732, 0.3419, 0.02843, 1.0, 0.02732, 0.3419, 0.02843, 1.0, 0.02732, 0.3419, 0.02843, 1.0, 0.02732, 0.3419, 0.02843, 1.0, 0.02732, 0.3419, 0.02843, 1.0, 0.02732, 0.3419, 0.02843, 1.0, 0.02732, 0.3419, 0.02843, 1.0, 0.02732, 0.3419, 0.02843, 1.0, 0.02732, 0.3419, 0.02843, 1.0, 0.02732, 0.3419, 0.02843, 1.0, 0.02732, 0.3419, 0.02843, 1.0, 0.02732, 0.3419, 0.02843, 1.0, 0.02732, 0.3419, 0.02843, 1.0, 0.02732, 0.3419, 0.02843, 1.0, 0.02732, 0.3419, 0.02843, 1.0, 0.02732, 0.3419, 0.02843, 1.0, 0.02732, 0.3419, 0.02843, 1.0, 0.02732, 0.3419, 0.02843, 1.0, 0.02732, 0.3419, 0.02843, 1.0, 0.02732, 0.3419, 0.02843, 1.0, 0.02732, 0.3419, 0.02843, 1.0, 0.02732, 0.3419, 0.02843, 1.0, 0.02732, 0.3419, 0.02843, 1.0, 0.02732, 0.3419, 0.02843, 1.0, 0.02732, 0.3419, 0.02843, 1.0, 0.02732, 0.3419, 0.02843, 1.0, 0.02732, 0.3419, 0.02843, 1.0, 0.02732, 0.3419, 0.02843, 1.0, 0.02732, 0.3419, 0.02843, 1.0, 0.02732, 0.3419, 0.02843, 1.0, 0.02732, 0.3419, 0.02843, 1.0, 0.02732, 0.3419, 0.02843, 1.0, 0.02732, 0.3419, 0.02843, 1.0, 0.02732, 0.3419, 0.02843, 1.0, 0.02732, 0.3419, 0.02843, 1.0, 0.02732, 0.3419, 0.02843, 1.0, 0.02732, 0.3419, 0.02843, 1.0, 0.02732, 0.3419, 0.02843, 1.0, 0.02732, 0.3419, 0.02843, 1.0, 0.02732, 0.3419, 0.02843, 1.0, 0.02732, 0.3419, 0.02843, 1.0, 0.02732, 0.3419, 0.02843, 1.0, 0.02732, 0.3419, 0.02843, 1.0, 0.02732, 0.3419, 0.02843, 1.0, 0.02732, 0.3419, 0.02843, 1.0, 0.02732, 0.3419, 0.02843, 1.0, 0.02732, 0.3419, 0.02843, 1.0, 0.02732, 0.3419, 0.02843, 1.0, 0.02732, 0.3419, 0.02843, 1.0, 0.02732, 0.3419, 0.02843, 1.0, 0.02732, 0.3419, 0.02843, 1.0, 0.02732, 0.3419, 0.02843, 1.0, 0.02732, 0.3419, 0.02843, 1.0, 0.02732, 0.3419, 0.02843, 1.0, 0.02732, 0.3419, 0.02843, 1.0, 0.02732, 0.3419, 0.02843, 1.0, 0.02732, 0.3419, 0.02843, 1.0, 0.02732, 0.3419, 0.02843, 1.0, 0.02732, 0.3419, 0.02843, 1.0, 0.02732, 0.3419, 0.02843, 1.0, 0.02732, 0.3419, 0.02843, 1.0, 0.02732, 0.3419, 0.02843, 1.0, 0.02732, 0.3419, 0.02843, 1.0, 0.02732, 0.3419, 0.02843, 1.0, 0.02732, 0.3419, 0.02843, 1.0, 0.02732, 0.3419, 0.02843, 1.0, 0.02732, 0.3419, 0.02843, 1.0, 0.02732, 0.3419, 0.02843, 1.0, 0.02732, 0.3419, 0.02843, 1.0, 0.02732, 0.3419, 0.02843, 1.0, 0.02732, 0.3419, 0.02843, 1.0, 0.02732, 0.3419, 0.02843, 1.0, 0.02732, 0.3419, 0.02843, 1.0, 0.02732, 0.3419, 0.02843, 1.0, 0.02732, 0.3419, 0.02843, 1.0, 0.02732, 0.3419, 0.02843, 1.0, 0.02732, 0.3419, 0.02843, 1.0, 0.02732, 0.3419, 0.02843, 1.0, 0.02732, 0.3419, 0.02843, 1.0, 0.02732, 0.3419, 0.02843, 1.0, 0.02732, 0.3419, 0.02843, 1.0, 0.02732, 0.3419, 0.02843, 1.0, 0.02732, 0.3419, 0.02843, 1.0, 0.02732, 0.3419, 0.02843, 1.0, 0.02732, 0.3419, 0.02843, 1.0, 0.02732, 0.3419, 0.02843, 1.0, 0.02732, 0.3419, 0.02843, 1.0, 0.02732, 0.3419, 0.02843, 1.0, 0.02732, 0.3419, 0.02843, 1.0, 0.02732, 0.3419, 0.02843, 1.0, 0.02732, 0.3419, 0.02843, 1.0, 0.02732, 0.3419, 0.02843, 1.0, 0.02732, 0.3419, 0.02843, 1.0, 0.02732, 0.3419, 0.02843, 1.0, 0.02732, 0.3419, 0.02843, 1.0, 0.02732, 0.3419, 0.02843, 1.0, 0.02732, 0.3419, 0.02843, 1.0, 0.02732, 0.3419, 0.02843, 1.0, 0.02732, 0.3419, 0.02843, 1.0, 0.02732, 0.3419, 0.02843, 1.0, 0.02732, 0.3419, 0.02843, 1.0, 0.02732, 0.3419, 0.02843, 1.0, 0.02732, 0.3419, 0.02843, 1.0, 0.02732, 0.3419, 0.02843, 1.0, 0.02732, 0.3419, 0.02843, 1.0, 0.02732, 0.3419, 0.02843, 1.0, 0.02732, 0.3419, 0.02843, 1.0, 0.02732, 0.3419, 0.02843, 1.0, 0.02732, 0.3419, 0.02843, 1.0, 0.02732, 0.3419, 0.02843, 1.0, 0.02732, 0.3419, 0.02843, 1.0, 0.02732, 0.3419, 0.02843, 1.0, 0.02732, 0.3419, 0.02843, 1.0, 0.02732, 0.3419, 0.02843, 1.0, 0.02732, 0.3419, 0.02843, 1.0, 0.02732, 0.3419, 0.02843, 1.0, 0.02732, 0.3419, 0.02843, 1.0, 0.02732, 0.3419, 0.02843, 1.0, 0.02732, 0.3419, 0.02843, 1.0, 0.02732, 0.3419, 0.02843, 1.0, 0.02732, 0.3419, 0.02843, 1.0, 0.02732, 0.3419, 0.02843, 1.0, 0.02732, 0.3419, 0.02843, 1.0, 0.02732, 0.3419, 0.02843, 1.0, 0.02732, 0.3419, 0.02843, 1.0, 0.02732, 0.3419, 0.02843, 1.0, 0.02732, 0.3419, 0.02843, 1.0, 0.02732, 0.3419, 0.02843, 1.0, 0.02732, 0.3419, 0.02843, 1.0, 0.02732, 0.3419, 0.02843, 1.0, 0.02732, 0.3419, 0.02843, 1.0, 0.02732, 0.3419, 0.02843, 1.0, 0.02732, 0.3419, 0.02843, 1.0, 0.02732, 0.3419, 0.02843, 1.0, 0.02732, 0.3419, 0.02843, 1.0, 0.02732, 0.3419, 0.02843, 1.0, 0.02732, 0.3419, 0.02843, 1.0, 0.02732, 0.3419, 0.02843, 1.0, 0.02732, 0.3419, 0.02843, 1.0, 0.02732, 0.3419, 0.02843, 1.0, 0.02732, 0.3419, 0.02843, 1.0, 0.02732, 0.3419, 0.02843, 1.0, 0.02732, 0.3419, 0.02843, 1.0, 0.02732, 0.3419, 0.02843, 1.0, 0.02732, 0.3419, 0.02843, 1.0, 0.02732, 0.3419, 0.02843, 1.0, 0.02732, 0.3419, 0.02843, 1.0, 0.02732, 0.3419, 0.02843, 1.0, 0.02732, 0.3419, 0.02843, 1.0, 0.02732, 0.3419, 0.02843, 1.0, 0.02732, 0.3419, 0.02843, 1.0, 0.02732, 0.3419, 0.02843, 1.0, 0.02732, 0.3419, 0.02843, 1.0, 0.02732, 0.3419, 0.02843, 1.0, 0.02732, 0.3419, 0.02843, 1.0, 0.02732, 0.3419, 0.02843, 1.0, 0.02732, 0.3419, 0.02843, 1.0, 0.02732, 0.3419, 0.02843, 1.0, 0.02732, 0.3419, 0.02843, 1.0, 0.02732, 0.3419, 0.02843, 1.0, 0.02732, 0.3419, 0.02843, 1.0, 0.02732, 0.3419, 0.02843, 1.0, 0.02732, 0.3419, 0.02843, 1.0, 0.02732, 0.3419, 0.02843, 1.0, 0.02732, 0.3419, 0.02843, 1.0, 0.02732, 0.3419, 0.02843, 1.0, 0.02732, 0.3419, 0.02843, 1.0, 0.02732, 0.3419, 0.02843, 1.0, 0.02732, 0.3419, 0.02843, 1.0, 0.02732, 0.3419, 0.02843, 1.0, 0.02732, 0.3419, 0.02843, 1.0, 0.02732, 0.3419, 0.02843, 1.0, 0.02732, 0.3419, 0.02843, 1.0, 0.02732, 0.3419, 0.02843, 1.0, 0.02732, 0.3419, 0.02843, 1.0, 0.02732, 0.3419, 0.02843, 1.0, 0.02732, 0.3419, 0.02843, 1.0, 0.02732, 0.3419, 0.02843, 1.0, 0.02732, 0.3419, 0.02843, 1.0, 0.02732, 0.3419, 0.02843, 1.0, 0.02732, 0.3419, 0.02843, 1.0, 0.02732, 0.3419, 0.02843, 1.0, 0.02732, 0.3419, 0.02843, 1.0, 0.02732, 0.3419, 0.02843, 1.0, 0.02732, 0.3419, 0.02843, 1.0, 0.02732, 0.3419, 0.02843, 1.0, 0.02732, 0.3419, 0.02843, 1.0, 0.02732, 0.3419, 0.02843, 1.0, 0.02732, 0.3419, 0.02843, 1.0, 0.02732, 0.3419, 0.02843, 1.0, 0.02732, 0.3419, 0.02843, 1.0, 0.02732, 0.3419, 0.02843, 1.0, 0.02732, 0.3419, 0.02843, 1.0, 0.02732, 0.3419, 0.02843, 1.0, 0.02732, 0.3419, 0.02843, 1.0, 0.02732, 0.3419, 0.02843, 1.0, 0.02732, 0.3419, 0.02843, 1.0, 0.02732, 0.3419, 0.02843, 1.0, 0.02732, 0.3419, 0.02843, 1.0, 0.02732, 0.3419, 0.02843, 1.0, 0.02732, 0.3419, 0.02843, 1.0, 0.02732, 0.3419, 0.02843, 1.0, 0.02732, 0.3419, 0.02843, 1.0, 0.02732, 0.3419, 0.02843, 1.0, 0.02732, 0.3419, 0.02843, 1.0, 0.02732, 0.3419, 0.02843, 1.0, 0.02732, 0.3419, 0.02843, 1.0, 0.02732, 0.3419, 0.02843, 1.0, 0.02732, 0.3419, 0.02843, 1.0, 0.02732, 0.3419, 0.02843, 1.0, 0.02732, 0.3419, 0.02843, 1.0, 0.02732, 0.3419, 0.02843, 1.0, 0.02732, 0.3419, 0.02843, 1.0, 0.02732, 0.3419, 0.02843, 1.0, 0.02732, 0.3419, 0.02843, 1.0, 0.02732, 0.3419, 0.02843, 1.0, 0.02732, 0.3419, 0.02843, 1.0, 0.02732, 0.3419, 0.02843, 1.0, 0.02732, 0.3419, 0.02843, 1.0, 0.02732, 0.3419, 0.02843, 1.0, 0.02732, 0.3419, 0.02843, 1.0, 0.02732, 0.3419, 0.02843, 1.0, 0.02732, 0.3419, 0.02843, 1.0, 0.02732, 0.3419, 0.02843, 1.0, 0.02732, 0.3419, 0.02843, 1.0, 0.02732, 0.3419, 0.02843, 1.0, 0.02732, 0.3419, 0.02843, 1.0, 0.02732, 0.3419, 0.02843, 1.0, 0.02732, 0.3419, 0.02843, 1.0, 0.02732, 0.3419, 0.02843, 1.0, 0.02732, 0.3419, 0.02843, 1.0, 0.02732, 0.3419, 0.02843, 1.0, 0.02732, 0.3419, 0.02843, 1.0, 0.02732, 0.3419, 0.02843, 1.0, 0.02732, 0.3419, 0.02843, 1.0, 0.02732, 0.3419, 0.02843, 1.0, 0.02732, 0.3419, 0.02843, 1.0, 0.02732, 0.3419, 0.02843, 1.0, 0.02732, 0.3419, 0.02843, 1.0, 0.02732, 0.3419, 0.02843, 1.0, 0.02732, 0.3419, 0.02843, 1.0, 0.02732, 0.3419, 0.02843, 1.0, 0.02732, 0.3419, 0.02843, 1.0, 0.02732, 0.3419, 0.02843, 1.0, 0.02732, 0.3419, 0.02843, 1.0, 0.02732, 0.3419, 0.02843, 1.0, 0.02732, 0.3419, 0.02843, 1.0, 0.02732, 0.3419, 0.02843, 1.0, 0.02732, 0.3419, 0.02843, 1.0, 0.02732, 0.3419, 0.02843, 1.0, 0.02732, 0.3419, 0.02843, 1.0, 0.02732, 0.3419, 0.02843, 1.0, 0.02732, 0.3419, 0.02843, 1.0, 0.02732, 0.3419, 0.02843, 1.0, 0.02732, 0.3419, 0.02843, 1.0, 0.02732, 0.3419, 0.02843, 1.0, 0.02732, 0.3419, 0.02843, 1.0, 0.02732, 0.3419, 0.02843, 1.0, 0.02732, 0.3419, 0.02843, 1.0, 0.02732, 0.3419, 0.02843, 1.0, 0.02732, 0.3419, 0.02843, 1.0, 0.02732, 0.3419, 0.02843, 1.0, 0.02732, 0.3419, 0.02843, 1.0, 0.02732, 0.3419, 0.02843, 1.0, 0.02732, 0.3419, 0.02843, 1.0, 0.02732, 0.3419, 0.02843, 1.0, 0.02732, 0.3419, 0.02843, 1.0, 0.02732, 0.3419, 0.02843, 1.0, 0.02732, 0.3419, 0.02843, 1.0, 0.02732, 0.3419, 0.02843, 1.0, 0.02732, 0.3419, 0.02843, 1.0, 0.02732, 0.3419, 0.02843, 1.0, 0.02732, 0.3419, 0.02843, 1.0, 0.02732, 0.3419, 0.02843, 1.0, 0.02732, 0.3419, 0.02843, 1.0, 0.02732, 0.3419, 0.02843, 1.0, 0.02732, 0.3419, 0.02843, 1.0, 0.02732, 0.3419, 0.02843, 1.0, 0.02732, 0.3419, 0.02843, 1.0, 0.02732, 0.3419, 0.02843, 1.0, 0.02732, 0.3419, 0.02843, 1.0, 0.02732, 0.3419, 0.02843, 1.0, 0.02732, 0.3419, 0.02843, 1.0, 0.02732, 0.3419, 0.02843, 1.0, 0.02732, 0.3419, 0.02843, 1.0, 0.02732, 0.3419, 0.02843, 1.0, 0.02732, 0.3419, 0.02843, 1.0, 0.02732, 0.3419, 0.02843, 1.0, 0.02732, 0.3419, 0.02843, 1.0, 0.02732, 0.3419, 0.02843, 1.0, 0.02732, 0.3419, 0.02843, 1.0, 0.02732, 0.3419, 0.02843, 1.0, 0.02732, 0.3419, 0.02843, 1.0, 0.02732, 0.3419, 0.02843, 1.0, 0.02732, 0.3419, 0.02843, 1.0, 0.02732, 0.3419, 0.02843, 1.0, 0.02732, 0.3419, 0.02843, 1.0, 0.02732, 0.3419, 0.02843, 1.0, 0.02732, 0.3419, 0.02843, 1.0, 0.02732, 0.3419, 0.02843, 1.0, 0.02732, 0.3419, 0.02843, 1.0, 0.02732, 0.3419, 0.02843, 1.0, 0.02732, 0.3419, 0.02843, 1.0, 0.02732, 0.3419, 0.02843, 1.0, 0.02732, 0.3419, 0.02843, 1.0, 0.02732, 0.3419, 0.02843, 1.0, 0.02732, 0.3419, 0.02843, 1.0, 0.02732, 0.3419, 0.02843, 1.0, 0.02732, 0.3419, 0.02843, 1.0, 0.02732, 0.3419, 0.02843, 1.0, 0.02732, 0.3419, 0.02843, 1.0, 0.02732, 0.3419, 0.02843, 1.0, 0.02732, 0.3419, 0.02843, 1.0, 0.02732, 0.3419, 0.02843, 1.0, 0.02732, 0.3419, 0.02843, 1.0, 0.02732, 0.3419, 0.02843, 1.0, 0.02732, 0.3419, 0.02843, 1.0, 0.02732, 0.3419, 0.02843, 1.0, 0.02732, 0.3419, 0.02843, 1.0, 0.02732, 0.3419, 0.02843, 1.0, 0.02732, 0.3419, 0.02843, 1.0, 0.02732, 0.3419, 0.02843, 1.0, 0.02732, 0.3419, 0.02843, 1.0, 0.02732, 0.3419, 0.02843, 1.0, 0.02732, 0.3419, 0.02843, 1.0, 0.02732, 0.3419, 0.02843, 1.0, 0.02732, 0.3419, 0.02843, 1.0, 0.02732, 0.3419, 0.02843, 1.0, 0.02732, 0.3419, 0.02843, 1.0, 0.02732, 0.3419, 0.02843, 1.0, 0.02732, 0.3419, 0.02843, 1.0, 0.02732, 0.3419, 0.02843, 1.0, 0.02732, 0.3419, 0.02843, 1.0, 0.02732, 0.3419, 0.02843, 1.0, 0.02732, 0.3419, 0.02843, 1.0, 0.02732, 0.3419, 0.02843, 1.0, 0.02732, 0.3419, 0.02843, 1.0, 0.02732, 0.3419, 0.02843, 1.0, 0.02732, 0.3419, 0.02843, 1.0, 0.02732, 0.3419, 0.02843, 1.0, 0.02732, 0.3419, 0.02843, 1.0, 0.02732, 0.3419, 0.02843, 1.0, 0.02732, 0.3419, 0.02843, 1.0, 0.02732, 0.3419, 0.02843, 1.0, 0.02732, 0.3419, 0.02843, 1.0, 0.02732, 0.3419, 0.02843, 1.0, 0.02732, 0.3419, 0.02843, 1.0, 0.02732, 0.3419, 0.02843, 1.0, 0.02732, 0.3419, 0.02843, 1.0, 0.02732, 0.3419, 0.02843, 1.0, 0.02732, 0.3419, 0.02843, 1.0, 0.02732, 0.3419, 0.02843, 1.0, 0.02732, 0.3419, 0.02843, 1.0, 0.02732, 0.3419, 0.02843, 1.0, 0.02732, 0.3419, 0.02843, 1.0, 0.02732, 0.3419, 0.02843, 1.0, 0.02732, 0.3419, 0.02843, 1.0, 0.02732, 0.3419, 0.02843, 1.0, 0.02732, 0.3419, 0.02843, 1.0, 0.02732, 0.3419, 0.02843, 1.0, 0.02732, 0.3419, 0.02843, 1.0, 0.02732, 0.3419, 0.02843, 1.0, 0.02732, 0.3419, 0.02843, 1.0, 0.02732, 0.3419, 0.02843, 1.0, 0.02732, 0.3419, 0.02843, 1.0, 0.02732, 0.3419, 0.02843, 1.0, 0.02732, 0.3419, 0.02843, 1.0, 0.02732, 0.3419, 0.02843, 1.0, 0.02732, 0.3419, 0.02843, 1.0, 0.02732, 0.3419, 0.02843, 1.0, 0.02732, 0.3419, 0.02843, 1.0, 0.02732, 0.3419, 0.02843, 1.0, 0.02732, 0.3419, 0.02843, 1.0, 0.02732, 0.3419, 0.02843, 1.0, 0.02732, 0.3419, 0.02843, 1.0, 0.02732, 0.3419, 0.02843, 1.0, 0.02732, 0.3419, 0.02843, 1.0, 0.02732, 0.3419, 0.02843, 1.0, 0.02732, 0.3419, 0.02843, 1.0, 0.02732, 0.3419, 0.02843, 1.0, 0.02732, 0.3419, 0.02843, 1.0, 0.02732, 0.3419, 0.02843, 1.0, 0.02732, 0.3419, 0.02843, 1.0, 0.02732, 0.3419, 0.02843, 1.0, 0.02732, 0.3419, 0.02843, 1.0, 0.02732, 0.3419, 0.02843, 1.0, 0.02732, 0.3419, 0.02843, 1.0, 0.02732, 0.3419, 0.02843, 1.0, 0.02732, 0.3419, 0.02843, 1.0, 0.02732, 0.3419, 0.02843, 1.0, 0.02732, 0.3419, 0.02843, 1.0, 0.02732, 0.3419, 0.02843, 1.0, 0.02732, 0.3419, 0.02843, 1.0, 0.02732, 0.3419, 0.02843, 1.0, 0.02732, 0.3419, 0.02843, 1.0, 0.02732, 0.3419, 0.02843, 1.0, 0.02732, 0.3419, 0.02843, 1.0, 0.02732, 0.3419, 0.02843, 1.0, 0.02732, 0.3419, 0.02843, 1.0, 0.02732, 0.3419, 0.02843, 1.0, 0.02732, 0.3419, 0.02843, 1.0, 0.02732, 0.3419, 0.02843, 1.0, 0.02732, 0.3419, 0.02843, 1.0, 0.02732, 0.3419, 0.02843, 1.0, 0.02732, 0.3419, 0.02843, 1.0, 0.02732, 0.3419, 0.02843, 1.0, 0.02732, 0.3419, 0.02843, 1.0, 0.02732, 0.3419, 0.02843, 1.0, 0.02732, 0.3419, 0.02843, 1.0, 0.02732, 0.3419, 0.02843, 1.0, 0.02732, 0.3419, 0.02843, 1.0, 0.02732, 0.3419, 0.02843, 1.0, 0.02732, 0.3419, 0.02843, 1.0, 0.02732, 0.3419, 0.02843, 1.0, 0.02732, 0.3419, 0.02843, 1.0, 0.02732, 0.3419, 0.02843, 1.0, 0.02732, 0.3419, 0.02843, 1.0, 0.02732, 0.3419, 0.02843, 1.0, 0.02732, 0.3419, 0.02843, 1.0, 0.02732, 0.3419, 0.02843, 1.0, 0.02732, 0.3419, 0.02843, 1.0, 0.02732, 0.3419, 0.02843, 1.0, 0.02732, 0.3419, 0.02843, 1.0, 0.02732, 0.3419, 0.02843, 1.0, 0.02732, 0.3419, 0.02843, 1.0, 0.02732, 0.3419, 0.02843, 1.0, 0.02732, 0.3419, 0.02843, 1.0, 0.02732, 0.3419, 0.02843, 1.0, 0.02732, 0.3419, 0.02843, 1.0, 0.02732, 0.3419, 0.02843, 1.0, 0.02732, 0.3419, 0.02843, 1.0, 0.02732, 0.3419, 0.02843, 1.0, 0.02732, 0.3419, 0.02843, 1.0, 0.02732, 0.3419, 0.02843, 1.0, 0.02732, 0.3419, 0.02843, 1.0, 0.02732, 0.3419, 0.02843, 1.0, 0.02732, 0.3419, 0.02843, 1.0, 0.02732, 0.3419, 0.02843, 1.0, 0.02732, 0.3419, 0.02843, 1.0, 0.02732, 0.3419, 0.02843, 1.0, 0.02732, 0.3419, 0.02843, 1.0, 0.02732, 0.3419, 0.02843, 1.0, 0.02732, 0.3419, 0.02843, 1.0, 0.02732, 0.3419, 0.02843, 1.0, 0.02732, 0.3419, 0.02843, 1.0, 0.02732, 0.3419, 0.02843, 1.0, 0.02732, 0.3419, 0.02843, 1.0, 0.02732, 0.3419, 0.02843, 1.0, 0.02732, 0.3419, 0.02843, 1.0, 0.02732, 0.3419, 0.02843, 1.0, 0.02732, 0.3419, 0.02843, 1.0, 0.02732, 0.3419, 0.02843, 1.0, 0.02732, 0.3419, 0.02843, 1.0, 0.02732, 0.3419, 0.02843, 1.0, 0.02732, 0.3419, 0.02843, 1.0, 0.02732, 0.3419, 0.02843, 1.0, 0.02732, 0.3419, 0.02843, 1.0, 0.02732, 0.3419, 0.02843, 1.0, 0.02732, 0.3419, 0.02843, 1.0, 0.02732, 0.3419, 0.02843, 1.0, 0.02732, 0.3419, 0.02843, 1.0, 0.02732, 0.3419, 0.02843, 1.0, 0.02732, 0.3419, 0.02843, 1.0, 0.02732, 0.3419, 0.02843, 1.0, 0.02732, 0.3419, 0.02843, 1.0, 0.02732, 0.3419, 0.02843, 1.0, 0.02732, 0.3419, 0.02843, 1.0, 0.02732, 0.3419, 0.02843, 1.0, 0.02732, 0.3419, 0.02843, 1.0, 0.02732, 0.3419, 0.02843, 1.0, 0.02732, 0.3419, 0.02843, 1.0, 0.02732, 0.3419, 0.02843, 1.0, 0.02732, 0.3419, 0.02843, 1.0, 0.02732, 0.3419, 0.02843, 1.0, 0.02732, 0.3419, 0.02843, 1.0, 0.02732, 0.3419, 0.02843, 1.0, 0.02732, 0.3419, 0.02843, 1.0, 0.02732, 0.3419, 0.02843, 1.0, 0.02732, 0.3419, 0.02843, 1.0, 0.02732, 0.3419, 0.02843, 1.0, 0.02732, 0.3419, 0.02843, 1.0, 0.02732, 0.3419, 0.02843, 1.0, 0.02732, 0.3419, 0.02843, 1.0, 0.02732, 0.3419, 0.02843, 1.0, 0.02732, 0.3419, 0.02843, 1.0, 0.02732, 0.3419, 0.02843, 1.0, 0.02732, 0.3419, 0.02843, 1.0, 0.02732, 0.3419, 0.02843, 1.0, 0.02732, 0.3419, 0.02843, 1.0, 0.02732, 0.3419, 0.02843, 1.0, 0.02732, 0.3419, 0.02843, 1.0, 0.02732, 0.3419, 0.02843, 1.0, 0.02732, 0.3419, 0.02843, 1.0, 0.02732, 0.3419, 0.02843, 1.0, 0.02732, 0.3419, 0.02843, 1.0, 0.02732, 0.3419, 0.02843, 1.0, 0.02732, 0.3419, 0.02843, 1.0, 0.02732, 0.3419, 0.02843, 1.0, 0.02732, 0.3419, 0.02843, 1.0, 0.02732, 0.3419, 0.02843, 1.0, 0.02732, 0.3419, 0.02843, 1.0, 0.02732, 0.3419, 0.02843, 1.0, 0.02732, 0.3419, 0.02843, 1.0, 0.02732, 0.3419, 0.02843, 1.0, 0.02732, 0.3419, 0.02843, 1.0, 0.02732, 0.3419, 0.02843, 1.0, 0.02732, 0.3419, 0.02843, 1.0, 0.02732, 0.3419, 0.02843, 1.0, 0.02732, 0.3419, 0.02843, 1.0, 0.02732, 0.3419, 0.02843, 1.0, 0.02732, 0.3419, 0.02843, 1.0, 0.02732, 0.3419, 0.02843, 1.0, 0.02732, 0.3419, 0.02843, 1.0, 0.02732, 0.3419, 0.02843, 1.0, 0.02732, 0.3419, 0.02843, 1.0, 0.02732, 0.3419, 0.02843, 1.0, 0.02732, 0.3419, 0.02843, 1.0, 0.02732, 0.3419, 0.02843, 1.0, 0.02732, 0.3419, 0.02843, 1.0, 0.02732, 0.3419, 0.02843, 1.0, 0.02732, 0.3419, 0.02843, 1.0, 0.02732, 0.3419, 0.02843, 1.0, 0.02732, 0.3419, 0.02843, 1.0, 0.02732, 0.3419, 0.02843, 1.0, 0.02732, 0.3419, 0.02843, 1.0, 0.02732, 0.3419, 0.02843, 1.0, 0.02732, 0.3419, 0.02843, 1.0, 0.02732, 0.3419, 0.02843, 1.0, 0.02732, 0.3419, 0.02843, 1.0, 0.02732, 0.3419, 0.02843, 1.0, 0.02732, 0.3419, 0.02843, 1.0, 0.02732, 0.3419, 0.02843, 1.0, 0.02732, 0.3419, 0.02843, 1.0, 0.02732, 0.3419, 0.02843, 1.0, 0.02732, 0.3419, 0.02843, 1.0, 0.02732, 0.3419, 0.02843, 1.0, 0.02732, 0.3419, 0.02843, 1.0, 0.02732, 0.3419, 0.02843, 1.0, 0.02732, 0.3419, 0.02843, 1.0, 0.02732, 0.3419, 0.02843, 1.0, 0.02732, 0.3419, 0.02843, 1.0, 0.02732, 0.3419, 0.02843, 1.0, 0.02732, 0.3419, 0.02843, 1.0, 0.02732, 0.3419, 0.02843, 1.0, 0.02732, 0.3419, 0.02843, 1.0, 0.02732, 0.3419, 0.02843, 1.0, 0.02732, 0.3419, 0.02843, 1.0, 0.02732, 0.3419, 0.02843, 1.0, 0.02732, 0.3419, 0.02843, 1.0, 0.02732, 0.3419, 0.02843, 1.0, 0.02732, 0.3419, 0.02843, 1.0, 0.02732, 0.3419, 0.02843, 1.0, 0.02732, 0.3419, 0.02843, 1.0, 0.02732, 0.3419, 0.02843, 1.0, 0.02732, 0.3419, 0.02843, 1.0, 0.02732, 0.3419, 0.02843, 1.0, 0.02732, 0.3419, 0.02843, 1.0, 0.02732, 0.3419, 0.02843, 1.0, 0.02732, 0.3419, 0.02843, 1.0, 0.02732, 0.3419, 0.02843, 1.0, 0.02732, 0.3419, 0.02843, 1.0, 0.02732, 0.3419, 0.02843, 1.0, 0.02732, 0.3419, 0.02843, 1.0, 0.02732, 0.3419, 0.02843, 1.0, 0.02732, 0.3419, 0.02843, 1.0, 0.02732, 0.3419, 0.02843, 1.0, 0.02732, 0.3419, 0.02843, 1.0, 0.02732, 0.3419, 0.02843, 1.0, 0.02732, 0.3419, 0.02843, 1.0, 0.02732, 0.3419, 0.02843, 1.0, 0.02732, 0.3419, 0.02843, 1.0, 0.02732, 0.3419, 0.02843, 1.0, 0.02732, 0.3419, 0.02843, 1.0, 0.02732, 0.3419, 0.02843, 1.0, 0.02732, 0.3419, 0.02843, 1.0, 0.02732, 0.3419, 0.02843, 1.0, 0.02732, 0.3419, 0.02843, 1.0, 0.02732, 0.3419, 0.02843, 1.0, 0.02732, 0.3419, 0.02843, 1.0, 0.02732, 0.3419, 0.02843, 1.0, 0.02732, 0.3419, 0.02843, 1.0, 0.02732, 0.3419, 0.02843, 1.0, 0.02732, 0.3419, 0.02843, 1.0, 0.02732, 0.3419, 0.02843, 1.0, 0.02732, 0.3419, 0.02843, 1.0, 0.02732, 0.3419, 0.02843, 1.0, 0.02732, 0.3419, 0.02843, 1.0, 0.02732, 0.3419, 0.02843, 1.0, 0.02732, 0.3419, 0.02843, 1.0, 0.02732, 0.3419, 0.02843, 1.0, 0.02732, 0.3419, 0.02843, 1.0, 0.02732, 0.3419, 0.02843, 1.0, 0.02732, 0.3419, 0.02843, 1.0, 0.02732, 0.3419, 0.02843, 1.0, 0.02732, 0.3419, 0.02843, 1.0, 0.02732, 0.3419, 0.02843, 1.0, 0.02732, 0.3419, 0.02843, 1.0, 0.02732, 0.3419, 0.02843, 1.0, 0.02732, 0.3419, 0.02843, 1.0, 0.02732, 0.3419, 0.02843, 1.0, 0.02732, 0.3419, 0.02843, 1.0, 0.02732, 0.3419, 0.02843, 1.0, 0.02732, 0.3419, 0.02843, 1.0, 0.02732, 0.3419, 0.02843, 1.0, 0.02732, 0.3419, 0.02843, 1.0, 0.02732, 0.3419, 0.02843, 1.0, 0.02732, 0.3419, 0.02843, 1.0, 0.02732, 0.3419, 0.02843, 1.0, 0.02732, 0.3419, 0.02843, 1.0, 0.02732, 0.3419, 0.02843, 1.0, 0.02732, 0.3419, 0.02843, 1.0, 0.02732, 0.3419, 0.02843, 1.0, 0.02732, 0.3419, 0.02843, 1.0, 0.02732, 0.3419, 0.02843, 1.0, 0.02732, 0.3419, 0.02843, 1.0, 0.02732, 0.3419, 0.02843, 1.0, 0.02732, 0.3419, 0.02843, 1.0, 0.02732, 0.3419, 0.02843, 1.0, 0.02732, 0.3419, 0.02843, 1.0, 0.02732, 0.3419, 0.02843, 1.0, 0.02732, 0.3419, 0.02843, 1.0, 0.02732, 0.3419, 0.02843, 1.0, 0.02732, 0.3419, 0.02843, 1.0, 0.02732, 0.3419, 0.02843, 1.0, 0.02732, 0.3419, 0.02843, 1.0, 0.02732, 0.3419, 0.02843, 1.0, 0.02732, 0.3419, 0.02843, 1.0, 0.02732, 0.3419, 0.02843, 1.0, 0.02732, 0.3419, 0.02843, 1.0, 0.02732, 0.3419, 0.02843, 1.0, 0.02732, 0.3419, 0.02843, 1.0, 0.02732, 0.3419, 0.02843, 1.0])
me_cube.materials.append(mat_material)
me_cube.use_remesh_preserve_volume = False
me_cube.use_remesh_preserve_attributes = False
me_cube.use_mirror_vertex_groups = False
me_cube.update()

# ---- objects
ob_cube = bpy.data.objects.new('Cube', me_cube)

# ---- transforms, parenting, visibility, modifiers, constraints
ob_cube.location = (0.0, 0.0, 0.0)
ob_cube.lock_rotations_4d = False
ob_cube.empty_display_type = 'ARROWS'
ob_cube.lineart.crease_threshold = 0.0

# ---- collection membership
col_collection.objects.link(ob_cube)

# ---- scene / render settings (as saved in the file)
scene.frame_start = 1; scene.frame_end = 250; scene.frame_set(1)
scene.render.engine = 'BLENDER_EEVEE_NEXT'
scene.cycles.use_denoising = False
scene.cycles.samples = 128
scene.cycles.sampling_pattern = 'TABULATED_SOBOL'
scene.cycles.use_adaptive_sampling = False
scene.cycles.use_light_tree = False
scene.view_settings.view_transform = 'Filmic'
bpy.context.view_layer.update()

# ---- added for rendering (the .blend has no active camera and no usable light): camera, sun
cam_auto = bpy.data.cameras.new('AutoCamera')
cam_auto.lens = 50.0
cam_auto.sensor_width = 36.0
cam_auto.clip_end = 1000.0
ob_auto_camera = bpy.data.objects.new('AutoCamera', cam_auto)
scene.collection.objects.link(ob_auto_camera)
ob_auto_camera.location = (6.07349, -7.30439, 6.28748)
ob_auto_camera.rotation_euler = (1.09748, -7.21219e-08, 0.694738)
scene.camera = ob_auto_camera
light_auto_sun = bpy.data.lights.new('AutoSun', 'SUN')
light_auto_sun.energy = 3.0
light_auto_sun.angle = 0.0523599
ob_auto_sun = bpy.data.objects.new('AutoSun', light_auto_sun)
scene.collection.objects.link(ob_auto_sun)
ob_auto_sun.rotation_euler = (0.872665, 0.174533, 0.523599)
bpy.context.view_layer.update()
